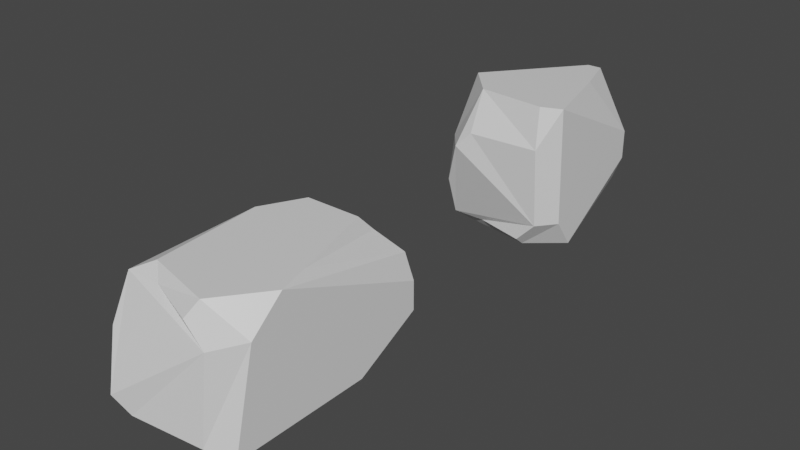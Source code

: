 # Source: kameny.blend  (saved by Blender 2.93.21; exported with 4.5.12 LTS)
import bpy
from mathutils import Matrix  # noqa: F401  (used for matrix-valued properties, if any)

bpy.ops.wm.read_factory_settings(use_empty=True)
scene = bpy.context.scene
scene.name = 'Scene'

# ---- collections
col_collection = bpy.data.collections.new('Collection'); scene.collection.children.link(col_collection)

# ---- materials (node trees are filled in below, after node groups)
mat_material = bpy.data.materials.new('Material')
mat_material.alpha_threshold = 0.0
mat_material.use_transparent_shadow = False
mat_material.line_color = (0.0, 0.0, 0.0, 1.0)

# ---- material node trees
mat_material.use_nodes = True; mat_material.node_tree.nodes.clear()
_N = mat_material.node_tree.nodes; _L = mat_material.node_tree.links
n0 = _N.new('ShaderNodeOutputMaterial'); n0.name = 'Material Output'; n0.location = (300, 300)
n1 = _N.new('ShaderNodeBsdfPrincipled'); n1.name = 'Principled BSDF'; n1.location = (10, 300)
n1.distribution = 'GGX'
n1.subsurface_method = 'BURLEY'
n1.inputs[2].default_value = 0.4
n1.inputs[3].default_value = 1.45
n1.inputs[27].default_value = (0.0, 0.0, 0.0, 1.0)
n1.inputs[28].default_value = 1.0
_L.new(n1.outputs[0], n0.inputs[0])
n0.is_active_output = True

# ---- world
world_world = bpy.data.worlds.new('World'); scene.world = world_world
world_world.use_nodes = True; world_world.node_tree.nodes.clear()
_N = world_world.node_tree.nodes; _L = world_world.node_tree.links
n0 = _N.new('ShaderNodeOutputWorld'); n0.name = 'World Output'; n0.location = (300, 300)
n1 = _N.new('ShaderNodeBackground'); n1.name = 'Background'; n1.location = (10, 300)
n1.inputs[0].default_value = (0.05088, 0.05088, 0.05088, 1.0)
_L.new(n1.outputs[0], n0.inputs[0])
n0.is_active_output = True
world_world.color = (0.05088, 0.05088, 0.05088)
world_world.use_sun_shadow = False
world_world.sun_shadow_jitter_overblur = 0.0

# ---- meshes
me_cube = bpy.data.meshes.new('Cube')
me_cube.from_pydata([(1.0, -0.2742, 1.0), (-1.0, 1.0, 0.2742), (-1.0, 1.0, 0.204), (0.204, 1.0, -1.0), (-1.0, -0.204, -1.0), (-1.0, -0.2158, -1.0), (1.0, -0.7421, -1.0), (0.7421, -0.8101, 0.5321), (1.0, -0.5522, 0.5321), (1.0, -0.2742, 1.0), (0.8427, 0.00757, 1.0), (0.8427, 1.0, 0.4315), (1.0, 1.0, 0.0341), (0.5093, 0.8675, 0.7648), (0.4089, 0.7648, 1.0), (-0.5093, 0.7648, 1.0), (-0.5093, 0.8675, 0.7648), (1.0, 1.0, -0.4333), (1.0, 0.4333, -1.0), (0.4333, 1.0, -1.0), (-1.0, -0.6376, 0.8594), (-1.0, 0.4148, 0.8594), (-0.8594, 0.4148, 1.0), (0.415, -0.6692, 1.0), (0.415, -0.8101, 0.8591), (-0.7151, -0.5172, 1.0), (-1.0, -0.6994, -0.5164), (-0.6994, -1.0, -0.5164), (-1.0, -0.8101, 0.2093), (-0.8557, -0.6377, 0.8594), (-0.4306, -0.6377, 0.8593), (-0.7151, -0.5238, 1.0), (-0.4846, -0.668, -1.0), (-0.4471, -0.9499, -0.7686), (0.7421, -0.8895, -0.7645), (1.0, -0.7421, -1.0)], [], [(5, 26, 28, 20, 21, 1, 2, 4), (13, 14, 10, 11), (31, 30, 24, 23, 25), (18, 17, 12, 9, 0, 8, 6), (2, 3, 4), (7, 34, 35, 6, 8), (1, 21, 22, 15, 16), (34, 7, 24, 30, 29, 20, 28, 27, 33), (9, 12, 11, 10), (15, 14, 13, 16), (17, 18, 19), (3, 2, 1, 16, 13, 11, 12, 17, 19), (0, 23, 24, 7, 8), (21, 20, 29, 31, 25, 22), (9, 10, 14, 15, 22, 25, 23, 0), (26, 27, 28), (29, 30, 31), (4, 3, 19, 18, 6, 35, 32, 5), (32, 35, 34, 33), (5, 32, 33, 27, 26)])
_uv = me_cube.uv_layers.new(name='UVMap')
_uv.uv.foreach_set('vector', [0.375, 0.09803, 0.4355, 0.03757, 0.5262, 0.0, 0.6074, 0.0, 0.6074, 0.1768, 0.5343, 0.25, 0.5255, 0.25, 0.375, 0.0995, 0.5956, 0.4387, 0.625, 0.4429, 0.625, 0.5514, 0.5539, 0.4803, 0.625, 0.9824, 0.6074, 0.9469, 0.6074, 0.8231, 0.625, 0.8407, 0.625, 0.9824, 0.375, 0.5708, 0.4458, 0.5, 0.5043, 0.5, 0.625, 0.6593, 0.625, 0.6593, 0.5665, 0.7178, 0.375, 0.7178, 0.5255, 0.25, 0.375, 0.4005, 0.125, 0.6505, 0.5665, 0.7822, 0.4044, 0.7822, 0.375, 0.7178, 0.375, 0.7178, 0.5665, 0.7178, 0.5343, 0.25, 0.6074, 0.1768, 0.6559, 0.2253, 0.7327, 0.3896, 0.7033, 0.419, 0.4044, 0.7822, 0.5665, 0.7822, 0.6074, 0.8231, 0.6074, 0.9469, 0.6074, 1.0, 0.6074, 1.0, 0.5262, 1.0, 0.4355, 0.9624, 0.4039, 0.9309, 0.625, 0.6593, 0.5043, 0.5, 0.5539, 0.4803, 0.625, 0.5514, 0.625, 0.3407, 0.625, 0.4093, 0.5956, 0.4387, 0.5956, 0.3113, 0.4458, 0.5, 0.375, 0.5708, 0.3042, 0.5, 0.375, 0.4005, 0.5255, 0.25, 0.5343, 0.25, 0.5956, 0.3113, 0.5956, 0.4387, 0.5539, 0.4803, 0.5043, 0.5, 0.4458, 0.5, 0.375, 0.4292, 0.625, 0.6593, 0.6981, 0.7324, 0.6805, 0.75, 0.5987, 0.75, 0.5665, 0.7178, 0.6074, 0.1768, 0.6074, 0.0, 0.6074, 0.0, 0.625, 0.01585, 0.625, 0.01586, 0.625, 0.1593, 0.625, 0.6593, 0.6447, 0.5711, 0.6989, 0.5168, 0.8137, 0.5294, 0.8574, 0.5732, 0.8574, 0.7324, 0.6981, 0.7324, 0.625, 0.6593, 0.4355, 0.03757, 0.3772, 0.9042, 0.5262, 1.0, 0.6074, 0.0, 0.6074, 0.9469, 0.625, 0.9824, 0.125, 0.6505, 0.2755, 0.5, 0.3042, 0.5, 0.375, 0.5708, 0.375, 0.7178, 0.375, 0.7178, 0.1894, 0.7164, 0.125, 0.652, 0.1894, 0.7164, 0.375, 0.7178, 0.3428, 0.75, 0.223, 0.75, 0.375, 0.09803, 0.2751, 0.5265, 0.2968, 0.8238, 0.3772, 0.9042, 0.4355, 0.6543])
me_cube.materials.append(mat_material)
me_cube.use_remesh_preserve_volume = False
me_cube.use_remesh_preserve_attributes = False
me_cube.use_mirror_vertex_groups = False
me_cube.update()
me_cube_001 = bpy.data.meshes.new('Cube.001')
me_cube_001.from_pydata([(1.0, -0.2742, 1.0), (-1.0, 1.0, 0.2742), (-1.0, 1.0, 0.204), (0.204, 1.0, -1.392), (-1.0, -0.204, -1.392), (-1.0, -0.2158, -1.392), (1.0, -0.6309, -1.392), (0.7421, -0.8101, 0.5321), (1.0, -0.5522, 0.5321), (1.0, -0.2742, 1.0), (0.8427, 0.00757, 1.0), (0.8427, 1.0, 0.4315), (1.0, 1.0, 0.0341), (0.5093, 0.8675, 0.7648), (0.4089, 0.7648, 1.0), (-0.5093, 0.7648, 1.0), (-0.5093, 0.8675, 0.7648), (1.0, 1.0, -0.4333), (0.6597, 0.4333, -1.392), (0.4333, 1.0, -1.392), (-1.0, -0.6376, 0.8594), (-1.0, 0.4148, 0.8594), (-0.8594, 0.4148, 1.0), (0.415, -0.6692, 1.0), (0.415, -0.8101, 0.8591), (-0.7151, -0.5172, 1.0), (-1.0, -0.6994, -0.5164), (-0.6994, -1.0, -0.5164), (-1.0, -0.8101, 0.2093), (-0.8557, -0.6377, 0.8594), (-0.4306, -0.6377, 0.8593), (-0.7151, -0.5238, 1.0), (-0.4846, -0.668, -1.392), (-0.4471, -0.9499, -0.7686), (0.7421, -0.8895, -0.7645), (0.6597, -0.7421, -1.392)], [], [(5, 26, 28, 20, 21, 1, 2, 4), (13, 14, 10, 11), (31, 30, 24, 23, 25), (18, 17, 12, 9, 0, 8, 6), (2, 3, 4), (7, 34, 35, 6, 8), (1, 21, 22, 15, 16), (34, 7, 24, 30, 29, 20, 28, 27, 33), (9, 12, 11, 10), (15, 14, 13, 16), (17, 18, 19), (3, 2, 1, 16, 13, 11, 12, 17, 19), (0, 23, 24, 7, 8), (21, 20, 29, 31, 25, 22), (9, 10, 14, 15, 22, 25, 23, 0), (26, 27, 28), (29, 30, 31), (4, 3, 19, 18, 6, 35, 32, 5), (32, 35, 34, 33), (5, 32, 33, 27, 26)])
_uv = me_cube_001.uv_layers.new(name='UVMap')
_uv.uv.foreach_set('vector', [0.375, 0.09803, 0.4355, 0.03757, 0.5262, 0.0, 0.6074, 0.0, 0.6074, 0.1768, 0.5343, 0.25, 0.5255, 0.25, 0.375, 0.0995, 0.5956, 0.4387, 0.625, 0.4429, 0.625, 0.5514, 0.5539, 0.4803, 0.625, 0.9824, 0.6074, 0.9469, 0.6074, 0.8231, 0.625, 0.8407, 0.625, 0.9824, 0.375, 0.5708, 0.4458, 0.5, 0.5043, 0.5, 0.625, 0.6593, 0.625, 0.6593, 0.5665, 0.7178, 0.375, 0.7178, 0.5255, 0.25, 0.375, 0.4005, 0.125, 0.6505, 0.5665, 0.7822, 0.4044, 0.7822, 0.375, 0.7178, 0.375, 0.7178, 0.5665, 0.7178, 0.5343, 0.25, 0.6074, 0.1768, 0.6559, 0.2253, 0.7327, 0.3896, 0.7033, 0.419, 0.4044, 0.7822, 0.5665, 0.7822, 0.6074, 0.8231, 0.6074, 0.9469, 0.6074, 1.0, 0.6074, 1.0, 0.5262, 1.0, 0.4355, 0.9624, 0.4039, 0.9309, 0.625, 0.6593, 0.5043, 0.5, 0.5539, 0.4803, 0.625, 0.5514, 0.625, 0.3407, 0.625, 0.4093, 0.5956, 0.4387, 0.5956, 0.3113, 0.4458, 0.5, 0.375, 0.5708, 0.3042, 0.5, 0.375, 0.4005, 0.5255, 0.25, 0.5343, 0.25, 0.5956, 0.3113, 0.5956, 0.4387, 0.5539, 0.4803, 0.5043, 0.5, 0.4458, 0.5, 0.375, 0.4292, 0.625, 0.6593, 0.6981, 0.7324, 0.6805, 0.75, 0.5987, 0.75, 0.5665, 0.7178, 0.6074, 0.1768, 0.6074, 0.0, 0.6074, 0.0, 0.625, 0.01585, 0.625, 0.01586, 0.625, 0.1593, 0.625, 0.6593, 0.6447, 0.5711, 0.6989, 0.5168, 0.8137, 0.5294, 0.8574, 0.5732, 0.8574, 0.7324, 0.6981, 0.7324, 0.625, 0.6593, 0.4355, 0.03757, 0.3772, 0.9042, 0.5262, 1.0, 0.6074, 0.0, 0.6074, 0.9469, 0.625, 0.9824, 0.125, 0.6505, 0.2755, 0.5, 0.3042, 0.5, 0.375, 0.5708, 0.375, 0.7178, 0.375, 0.7178, 0.1894, 0.7164, 0.125, 0.652, 0.1894, 0.7164, 0.375, 0.7178, 0.3428, 0.75, 0.223, 0.75, 0.375, 0.09803, 0.2751, 0.5265, 0.2968, 0.8238, 0.3772, 0.9042, 0.4355, 0.6543])
me_cube_001.materials.append(mat_material)
me_cube_001.use_remesh_preserve_volume = False
me_cube_001.use_remesh_preserve_attributes = False
me_cube_001.use_mirror_vertex_groups = False
me_cube_001.update()

# ---- objects
ob_cube = bpy.data.objects.new('Cube', me_cube)
ob_cube_001 = bpy.data.objects.new('Cube.001', me_cube_001)

# ---- transforms, parenting, visibility, modifiers, constraints
ob_cube.location = (0.0, -11.46, 0.0)
ob_cube.scale = (1.0, 1.928, 1.0)
ob_cube.lock_rotations_4d = False
ob_cube.empty_display_type = 'ARROWS'
ob_cube.lineart.crease_threshold = 0.0
ob_cube_001.location = (0.0, -5.122, 0.0)
ob_cube_001.scale = (1.0, 1.254, -1.044)
ob_cube_001.lock_rotations_4d = False
ob_cube_001.empty_display_type = 'ARROWS'
ob_cube_001.lineart.crease_threshold = 0.0

# ---- collection membership
col_collection.objects.link(ob_cube)
col_collection.objects.link(ob_cube_001)

# ---- scene / render settings (as saved in the file)
scene.frame_start = 1; scene.frame_end = 250; scene.frame_set(1)
scene.render.engine = 'BLENDER_EEVEE_NEXT'
scene.cycles.use_denoising = False
scene.cycles.samples = 128
scene.cycles.sampling_pattern = 'TABULATED_SOBOL'
scene.cycles.use_adaptive_sampling = False
scene.cycles.use_light_tree = False
scene.view_settings.view_transform = 'Filmic'
bpy.context.view_layer.update()

# ---- added for rendering (the .blend has no active camera and no usable light): camera, sun
cam_auto = bpy.data.cameras.new('AutoCamera')
cam_auto.lens = 50.0
cam_auto.sensor_width = 36.0
cam_auto.clip_end = 1000.0
ob_auto_camera = bpy.data.objects.new('AutoCamera', cam_auto)
scene.collection.objects.link(ob_auto_camera)
ob_auto_camera.location = (9.28849, -19.7722, 7.63545)
ob_auto_camera.rotation_euler = (1.09748, -7.21219e-08, 0.694738)
scene.camera = ob_auto_camera
light_auto_sun = bpy.data.lights.new('AutoSun', 'SUN')
light_auto_sun.energy = 3.0
light_auto_sun.angle = 0.0523599
ob_auto_sun = bpy.data.objects.new('AutoSun', light_auto_sun)
scene.collection.objects.link(ob_auto_sun)
ob_auto_sun.rotation_euler = (0.872665, 0.174533, 0.523599)
bpy.context.view_layer.update()
